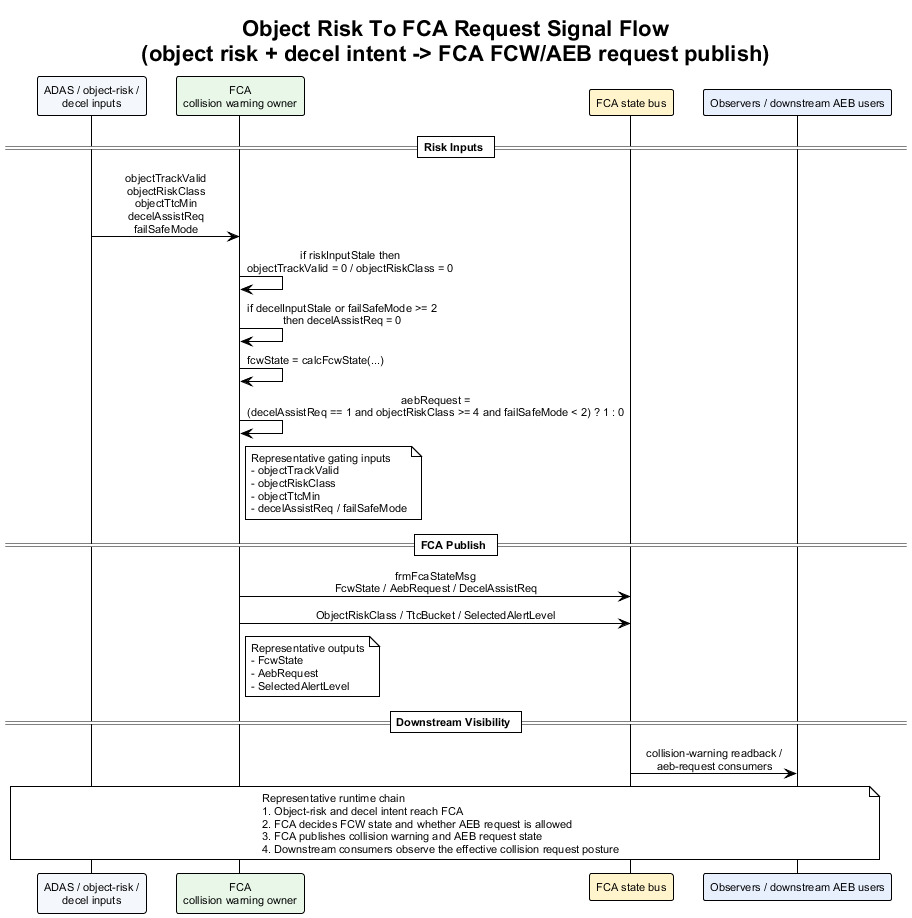

The diagram above was rendered by PlantUML. Its source (embedded in the PNG):
@startuml object_risk_to_fca_request_signal_flow
!theme plain
skinparam backgroundColor #FFFFFF
skinparam defaultFontName Arial
skinparam defaultFontSize 11
skinparam sequenceMessageAlign center
skinparam responseMessageBelowArrow true

title Object Risk To FCA Request Signal Flow\n(object risk + decel intent -> FCA FCW/AEB request publish)

participant "ADAS / object-risk /\ndecel inputs" as RiskCtx #F4F7FB
participant "FCA\ncollision warning owner" as FCA #E8F7E8
participant "FCA state bus" as FcaBus #FFF4CC
participant "Observers / downstream AEB users" as Obs #E8F0FE

== Risk Inputs ==

RiskCtx -> FCA : objectTrackValid\nobjectRiskClass\nobjectTtcMin\ndecelAssistReq\nfailSafeMode
FCA -> FCA : if riskInputStale then\nobjectTrackValid = 0 / objectRiskClass = 0
FCA -> FCA : if decelInputStale or failSafeMode >= 2\nthen decelAssistReq = 0
FCA -> FCA : fcwState = calcFcwState(...)
FCA -> FCA : aebRequest =\n(decelAssistReq == 1 and objectRiskClass >= 4 and failSafeMode < 2) ? 1 : 0
note right of FCA
Representative gating inputs
- objectTrackValid
- objectRiskClass
- objectTtcMin
- decelAssistReq / failSafeMode
end note

== FCA Publish ==

FCA -> FcaBus : frmFcaStateMsg\nFcwState / AebRequest / DecelAssistReq
FCA -> FcaBus : ObjectRiskClass / TtcBucket / SelectedAlertLevel
note right of FCA
Representative outputs
- FcwState
- AebRequest
- SelectedAlertLevel
end note

== Downstream Visibility ==

FcaBus -> Obs : collision-warning readback /\naeb-request consumers

note over RiskCtx, Obs
Representative runtime chain
1. Object-risk and decel intent reach FCA
2. FCA decides FCW state and whether AEB request is allowed
3. FCA publishes collision warning and AEB request state
4. Downstream consumers observe the effective collision request posture
end note

@enduml